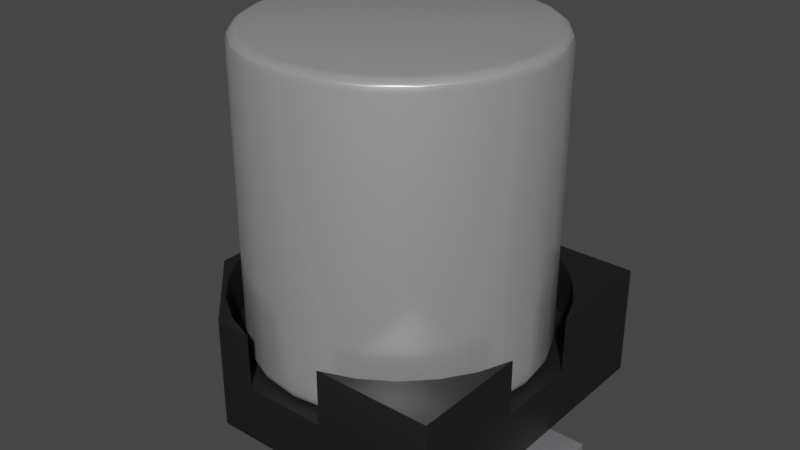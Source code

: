 # Source: C_Pol_Nichicon-1H-D4mm-H4.3mm.blend  (saved by Blender 3.2.14; exported with 4.5.12 LTS)
import bpy
from mathutils import Matrix  # noqa: F401  (used for matrix-valued properties, if any)

bpy.ops.wm.read_factory_settings(use_empty=True)
scene = bpy.context.scene
scene.name = 'Scene'

# ---- collections
col_collection = bpy.data.collections.new('Collection'); scene.collection.children.link(col_collection)

# ---- materials (node trees are filled in below, after node groups)
mat_plastic_matte_black = bpy.data.materials.new('plastic_matte_black')
mat_plastic_matte_black.use_transparent_shadow = False
mat_plastic_matte_black.preview_render_type = 'CUBE'
mat_aluminum_lathed = bpy.data.materials.new('aluminum_lathed')
mat_aluminum_lathed.alpha_threshold = 0.0
mat_aluminum_lathed.use_transparent_shadow = False
mat_aluminum_lathed.preview_render_type = 'CUBE'
mat_aluminum_lathed.diffuse_color = (0.6, 0.6, 0.6, 1.0)
mat_aluminum_lathed.specular_color = (0.12, 0.12, 0.12)
mat_aluminum_lathed.roughness = 0.5
mat_metal_pins = bpy.data.materials.new('metal_pins')
mat_metal_pins.use_transparent_shadow = False
mat_metal_pins.preview_render_type = 'CUBE'

# ---- node groups
ng_auto_smooth = bpy.data.node_groups.new('Auto Smooth', 'GeometryNodeTree')
_s = ng_auto_smooth.interface.new_socket(name='Geometry', in_out='OUTPUT', socket_type='NodeSocketGeometry')
_s = ng_auto_smooth.interface.new_socket(name='Geometry', in_out='INPUT', socket_type='NodeSocketGeometry')
_s = ng_auto_smooth.interface.new_socket(name='Angle', in_out='INPUT', socket_type='NodeSocketFloat')
_s.subtype = 'ANGLE'
_s.min_value = 0.0
_s.max_value = 3.142
ng_auto_smooth.is_modifier = True
_N = ng_auto_smooth.nodes; _L = ng_auto_smooth.links
n0 = _N.new('NodeGroupOutput'); n0.name = 'Group Output'; n0.location = (480, -100)
n1 = _N.new('NodeGroupInput'); n1.name = 'Group Input'; n1.location = (-420, -300)
n2 = _N.new('NodeGroupInput'); n2.name = 'Group Input.001'; n2.location = (-60, -100)
n3 = _N.new('GeometryNodeSetShadeSmooth'); n3.name = 'Set Shade Smooth'; n3.location = (120, -100)
n3.domain = 'EDGE'
n4 = _N.new('GeometryNodeSetShadeSmooth'); n4.name = 'Set Shade Smooth.001'; n4.location = (300, -100)
n5 = _N.new('GeometryNodeInputMeshEdgeAngle'); n5.name = 'Edge Angle'; n5.location = (-420, -220)
n6 = _N.new('GeometryNodeInputEdgeSmooth'); n6.name = 'Is Edge Smooth'; n6.location = (-60, -160)
n7 = _N.new('GeometryNodeInputShadeSmooth'); n7.name = 'Is Face Smooth'; n7.location = (-240, -340)
n8 = _N.new('FunctionNodeBooleanMath'); n8.name = 'Boolean Math'; n8.location = (-60, -220)
n9 = _N.new('FunctionNodeCompare'); n9.name = 'Compare'; n9.location = (-240, -180)
n9.operation = 'LESS_EQUAL'
_L.new(n5.outputs[0], n9.inputs[0])
_L.new(n4.outputs[0], n0.inputs[0])
_L.new(n1.outputs[1], n9.inputs[1])
_L.new(n9.outputs[0], n8.inputs[0])
_L.new(n7.outputs[0], n8.inputs[1])
_L.new(n2.outputs[0], n3.inputs[0])
_L.new(n6.outputs[0], n3.inputs[1])
_L.new(n3.outputs[0], n4.inputs[0])
_L.new(n8.outputs[0], n3.inputs[2])
n0.is_active_output = True

# ---- material node trees
mat_plastic_matte_black.use_nodes = True; mat_plastic_matte_black.node_tree.nodes.clear()
_N = mat_plastic_matte_black.node_tree.nodes; _L = mat_plastic_matte_black.node_tree.links
n0 = _N.new('ShaderNodeOutputMaterial'); n0.name = 'Material Output'; n0.location = (463, 300)
n1 = _N.new('ShaderNodeBsdfPrincipled'); n1.name = 'Principled BSDF'; n1.location = (173, 300)
n1.distribution = 'GGX'
n1.subsurface_method = 'BURLEY'
n1.inputs[1].default_value = 0.06818
n1.inputs[2].default_value = 0.5182
n1.inputs[3].default_value = 1.45
n1.inputs[13].default_value = 0.6432
n1.inputs[20].default_value = 0.1027
n1.inputs[27].default_value = (0.0, 0.0, 0.0, 1.0)
n1.inputs[28].default_value = 1.0
n2 = _N.new('ShaderNodeTexCoord'); n2.name = 'Texture Coordinate'; n2.location = (-1001, 105)
n3 = _N.new('ShaderNodeBump'); n3.name = 'Bump'; n3.location = (-135, -86)
n3.inputs[0].default_value = 0.1
n3.inputs[1].default_value = 0.4
n3.inputs[2].default_value = 1.0
n4 = _N.new('ShaderNodeMapping'); n4.name = 'Mapping'; n4.location = (-755, 143)
n4.inputs[3].default_value = (2.0, 2.0, 2.0)
n5 = _N.new('ShaderNodeValToRGB'); n5.name = 'ColorRamp'; n5.location = (-147, 213)
while len(n5.color_ramp.elements) > 1: n5.color_ramp.elements.remove(n5.color_ramp.elements[-1])
n5.color_ramp.elements[0].position = 0.0; n5.color_ramp.elements[0].color = (0.005014, 0.005014, 0.005014, 1.0)
_e = n5.color_ramp.elements.new(0.9955); _e.color = (0.01269, 0.01269, 0.01269, 1.0)
n6 = _N.new('ShaderNodeTexNoise'); n6.name = 'Noise Texture'; n6.location = (-455, 203)
n6.inputs[2].default_value = 200.0
n6.inputs[3].default_value = 5.6
n6.inputs[4].default_value = 0.5208
_L.new(n1.outputs[0], n0.inputs[0])
_L.new(n6.outputs[0], n5.inputs[0])
_L.new(n5.outputs[0], n1.inputs[0])
_L.new(n2.outputs[2], n4.inputs[0])
_L.new(n4.outputs[0], n6.inputs[0])
_L.new(n6.outputs[0], n3.inputs[3])
_L.new(n3.outputs[0], n1.inputs[5])
n0.is_active_output = True
mat_aluminum_lathed.use_nodes = True; mat_aluminum_lathed.node_tree.nodes.clear()
_N = mat_aluminum_lathed.node_tree.nodes; _L = mat_aluminum_lathed.node_tree.links
n0 = _N.new('ShaderNodeOutputMaterial'); n0.name = 'Material Output'; n0.location = (311, 300)
n1 = _N.new('ShaderNodeMapping'); n1.name = 'Mapping'; n1.location = (-765, 243)
n1.inputs[3].default_value = (120.4, 1.0, 1.0)
n2 = _N.new('ShaderNodeTexNoise'); n2.name = 'Noise Texture'; n2.location = (-519, 157)
n2.inputs[2].default_value = 60.0
n2.inputs[3].default_value = 16.0
n2.inputs[4].default_value = 0.8542
n2.inputs[8].default_value = 4.0
n3 = _N.new('ShaderNodeTexCoord'); n3.name = 'Texture Coordinate'; n3.location = (-940, 256)
n4 = _N.new('ShaderNodeValToRGB'); n4.name = 'ColorRamp'; n4.location = (-322, 228)
while len(n4.color_ramp.elements) > 1: n4.color_ramp.elements.remove(n4.color_ramp.elements[-1])
n4.color_ramp.elements[0].position = 0.05909; n4.color_ramp.elements[0].color = (0.0, 0.0, 0.0, 1.0)
_e = n4.color_ramp.elements.new(0.6); _e.color = (1.0, 1.0, 1.0, 1.0)
n5 = _N.new('ShaderNodeBsdfPrincipled'); n5.name = 'Principled BSDF'; n5.location = (36, 293)
n5.distribution = 'GGX'
n5.subsurface_method = 'BURLEY'
n5.inputs[1].default_value = 0.6955
n5.inputs[2].default_value = 0.2841
n5.inputs[3].default_value = 1.45
n5.inputs[13].default_value = 0.7841
n5.inputs[15].default_value = 0.1068
n5.inputs[16].default_value = 0.1205
n5.inputs[20].default_value = 0.0
n5.inputs[27].default_value = (0.0, 0.0, 0.0, 1.0)
n5.inputs[28].default_value = 1.0
_L.new(n5.outputs[0], n0.inputs[0])
_L.new(n1.outputs[0], n2.inputs[0])
_L.new(n2.outputs[1], n4.inputs[0])
_L.new(n4.outputs[0], n5.inputs[0])
_L.new(n3.outputs[2], n1.inputs[0])
n0.is_active_output = True
mat_metal_pins.use_nodes = True; mat_metal_pins.node_tree.nodes.clear()
_N = mat_metal_pins.node_tree.nodes; _L = mat_metal_pins.node_tree.links
n0 = _N.new('ShaderNodeMapping'); n0.name = 'Mapping'; n0.location = (-1447, -91)
n0.inputs[3].default_value = (4.8, 1.2, 1.1)
n1 = _N.new('ShaderNodeBsdfPrincipled'); n1.name = 'Principled BSDF'; n1.location = (-560, 254)
n1.distribution = 'GGX'
n1.subsurface_method = 'BURLEY'
n1.inputs[1].default_value = 0.7818
n1.inputs[2].default_value = 0.2886
n1.inputs[3].default_value = 1.45
n1.inputs[13].default_value = 0.0
n1.inputs[27].default_value = (0.0, 0.0, 0.0, 1.0)
n1.inputs[28].default_value = 1.0
n2 = _N.new('ShaderNodeOutputMaterial'); n2.name = 'Material Output.002'; n2.location = (-205, 253)
n2.width = 213
n3 = _N.new('ShaderNodeTexNoise'); n3.name = 'Noise Texture.002'; n3.location = (-1228, -73)
n3.inputs[2].default_value = 0.1
n3.inputs[3].default_value = 7.0
n3.inputs[4].default_value = 0.6
n3.inputs[8].default_value = 0.4
n4 = _N.new('ShaderNodeTexCoord'); n4.name = 'Texture Coordinate'; n4.location = (-1636, -116)
n5 = _N.new('ShaderNodeMix'); n5.name = 'Mix.001'; n5.location = (-921, 45)
n5.data_type = 'RGBA'
n5.inputs[6].default_value = (0.9398, 0.9547, 1.0, 1.0)
n5.inputs[7].default_value = (0.13, 0.1259, 0.1359, 1.0)
n6 = _N.new('ShaderNodeBump'); n6.name = 'Bump.001'; n6.location = (-1001, -227)
n6.inputs[0].default_value = 0.05
n6.inputs[1].default_value = 0.01
n6.inputs[2].default_value = 1.0
_L.new(n1.outputs[0], n2.inputs[0])
_L.new(n3.outputs[0], n6.inputs[3])
_L.new(n0.outputs[0], n3.inputs[0])
_L.new(n3.outputs[0], n5.inputs[0])
_L.new(n4.outputs[3], n0.inputs[0])
_L.new(n5.outputs[2], n1.inputs[0])
_L.new(n6.outputs[0], n1.inputs[5])
n2.is_active_output = True

# ---- world
world_world = bpy.data.worlds.new('World'); scene.world = world_world
world_world.use_nodes = True; world_world.node_tree.nodes.clear()
_N = world_world.node_tree.nodes; _L = world_world.node_tree.links
n0 = _N.new('ShaderNodeOutputWorld'); n0.name = 'World Output'; n0.location = (300, 300)
n1 = _N.new('ShaderNodeBackground'); n1.name = 'Background'; n1.location = (10, 300)
n1.inputs[0].default_value = (0.05088, 0.05088, 0.05088, 1.0)
_L.new(n1.outputs[0], n0.inputs[0])
n0.is_active_output = True
world_world.color = (0.05088, 0.05088, 0.05088)
world_world.use_sun_shadow = False
world_world.sun_shadow_jitter_overblur = 0.0

# ---- meshes
me_shape_9_indexedfaceset = bpy.data.meshes.new('SHAPE_9_IndexedFaceSet')
me_shape_9_indexedfaceset.from_pydata([(0.8858, -0.2306, 0.748), (0.8858, 0.8858, 0.1181), (0.8858, 0.8858, 0.748), (0.2306, 0.8858, 0.4331), (-0.2306, 0.8858, 0.748), (-0.4429, 0.8858, 0.748), (-0.4429, 0.8858, 0.1181), (-0.8858, -0.4429, 0.1181), (-0.4429, -0.8858, 0.1181), (-0.575, 0.7122, 0.748), (-0.7122, 0.575, 0.748), (-0.8858, 0.4429, 0.748), (-0.4121, 0.8174, 0.748), (-0.8174, 0.4121, 0.748), (-0.4121, 0.8174, 0.4331), (-0.575, 0.7122, 0.4331), (-0.8858, 0.2306, 0.4331), (0.8858, -0.2306, 0.4331), (0.8858, 0.2306, 0.4331), (0.7122, 0.575, 0.4331), (0.4121, 0.8174, 0.4331), (-0.2306, 0.8858, 0.4331), (-0.7122, 0.575, 0.4331), (-0.8174, 0.4121, 0.4331), (-0.8858, -0.2306, 0.4331), (-0.575, -0.7122, 0.4331), (-0.2306, -0.8858, 0.4331), (0.4121, -0.8174, 0.4331), (0.575, -0.7122, 0.4331), (0.7122, -0.575, 0.4331), (0.8174, -0.4121, 0.4331), (0.8858, 0.2306, 0.748), (0.8174, 0.4121, 0.4331), (0.575, 0.7122, 0.4331), (0.2306, 0.8858, 0.748), (0.8174, 0.4121, 0.748), (0.7122, 0.575, 0.748), (0.575, 0.7122, 0.748), (0.4121, 0.8174, 0.748), (-0.8858, 0.4429, 0.1181), (-0.8858, 0.2306, 0.748), (-0.8858, -0.4429, 0.748), (0.8858, -0.8858, 0.1181), (-0.4429, -0.8858, 0.748), (0.8858, -0.8858, 0.748), (0.2306, -0.8858, 0.748), (0.575, -0.7122, 0.748), (0.7122, -0.575, 0.748), (0.2306, -0.8858, 0.4331), (-0.8174, -0.4121, 0.748), (-0.575, -0.7122, 0.748), (-0.8174, -0.4121, 0.4331), (-0.7122, -0.575, 0.4331), (-0.4121, -0.8174, 0.4331), (0.4121, -0.8174, 0.748), (0.8174, -0.4121, 0.748), (-0.8858, -0.2306, 0.748), (-0.7122, -0.575, 0.748), (-0.4121, -0.8174, 0.748), (-0.2306, -0.8858, 0.748), (-0.2953, 0.1575, 0.05906), (-0.2953, -0.1575, 0.1181), (-0.2953, -0.1575, 0.05906), (-0.3032, -0.1575, 0.02953), (-0.339, -0.1575, 0.002012), (-0.2973, -0.1575, 0.04377), (-0.3126, -0.1575, 0.0173), (-0.3248, -0.1575, 0.007912), (-0.2953, 0.1575, 0.1181), (-1.083, 0.1575, 0.0), (-0.2973, 0.1575, 0.04377), (-0.3032, 0.1575, 0.02953), (-0.3126, 0.1575, 0.0173), (-0.3248, 0.1575, 0.007912), (-0.339, 0.1575, 0.002012), (-0.3543, 0.1575, 0.0), (-1.083, -0.1575, 0.0), (-0.3543, -0.1575, 0.0), (-1.083, -0.1575, 0.1181), (-1.083, 0.1575, 0.1181), (0.2953, 0.1575, 0.05906), (1.083, -0.1575, 0.0), (0.3126, -0.1575, 0.0173), (1.083, -0.1575, 0.1181), (0.2953, -0.1575, 0.05906), (0.3126, 0.1575, 0.0173), (0.339, 0.1575, 0.002012), (0.3543, -0.1575, 0.0), (0.2973, -0.1575, 0.04377), (0.3032, -0.1575, 0.02953), (0.3248, -0.1575, 0.007912), (0.339, -0.1575, 0.002012), (0.2953, -0.1575, 0.1181), (1.083, 0.1575, 0.1181), (0.2973, 0.1575, 0.04377), (0.3032, 0.1575, 0.02953), (0.3248, 0.1575, 0.007912), (0.2953, 0.1575, 0.1181), (0.3543, 0.1575, 0.0), (1.083, 0.1575, 0.0), (0.8268, 0.0, 2.106), (0.716, 0.4134, 2.106), (0.5846, 0.5846, 2.106), (-0.4134, 0.716, 2.106), (-0.7986, 0.214, 2.106), (-0.7986, -0.214, 2.106), (-0.716, -0.4134, 2.106), (-0.5846, -0.5846, 2.106), (-0.4134, -0.716, 2.106), (0.214, -0.7986, 2.106), (0.4134, -0.716, 2.106), (0.5846, -0.5846, 2.106), (0.7986, -0.214, 2.106), (0.8268, 0.0, 0.4921), (0.7986, 0.214, 0.4921), (0.716, 0.4134, 0.4921), (0.5846, 0.5846, 0.4921), (0.4134, 0.716, 0.4921), (0.214, 0.7986, 0.4921), (-0.4134, 0.716, 0.4921), (-0.5846, 0.5846, 0.4921), (-0.716, 0.4134, 0.4921), (-0.7986, -0.214, 0.4921), (-0.716, -0.4134, 0.4921), (-0.5846, -0.5846, 0.4921), (-0.214, -0.7986, 0.4921), (0.4134, -0.716, 0.4921), (0.5846, -0.5846, 0.4921), (0.7986, -0.214, 0.4921), (0.7416, 0.1987, 0.4331), (0.1987, 0.7416, 0.4331), (0.0, 0.7677, 0.4331), (-0.3839, 0.6649, 0.4331), (-0.5429, 0.5429, 0.4331), (-0.7416, 0.1987, 0.4331), (-0.7677, 0.0, 0.4331), (-0.7416, -0.1987, 0.4331), (-0.6649, -0.3839, 0.4331), (-0.3839, -0.6649, 0.4331), (0.3839, -0.6649, 0.4331), (0.5429, -0.5429, 0.4331), (0.6649, -0.3839, 0.4331), (0.7677, 0.0, 0.4331), (0.8189, 0.0, 0.4626), (0.0, 0.8268, 0.4921), (-0.214, 0.7986, 0.4921), (-0.7986, 0.214, 0.4921), (-0.8268, 0.0, 0.4921), (-0.4134, -0.716, 0.4921), (0.0, -0.8268, 0.4921), (0.214, -0.7986, 0.4921), (0.716, -0.4134, 0.4921), (0.8248, 0.0, 0.4768), (0.8095, 0.0, 0.4504), (0.7972, 0.0, 0.441), (0.783, 0.0, 0.4351), (0.791, -0.2119, 0.4626), (0.7819, -0.2095, 0.4504), (0.7563, -0.2027, 0.4351), (0.7092, -0.4094, 0.4626), (0.701, -0.4047, 0.4504), (0.6781, -0.3915, 0.4351), (0.579, -0.579, 0.4626), (0.5724, -0.5724, 0.4504), (0.5537, -0.5537, 0.4351), (0.4094, -0.7092, 0.4626), (0.4047, -0.701, 0.4504), (0.3915, -0.6781, 0.4351), (0.2119, -0.791, 0.4626), (0.2095, -0.7819, 0.4504), (0.2027, -0.7563, 0.4351), (0.0, -0.8189, 0.4626), (0.0, -0.8095, 0.4504), (0.0, -0.783, 0.4351), (-0.2119, -0.791, 0.4626), (-0.2095, -0.7819, 0.4504), (-0.2027, -0.7563, 0.4351), (-0.4094, -0.7092, 0.4626), (-0.4047, -0.701, 0.4504), (-0.3915, -0.6781, 0.4351), (-0.579, -0.579, 0.4626), (-0.5724, -0.5724, 0.4504), (-0.5537, -0.5537, 0.4351), (-0.7092, -0.4094, 0.4626), (-0.701, -0.4047, 0.4504), (-0.6781, -0.3915, 0.4351), (-0.791, -0.2119, 0.4626), (-0.7819, -0.2095, 0.4504), (-0.7563, -0.2027, 0.4351), (-0.8189, 0.0, 0.4626), (-0.8095, 0.0, 0.4504), (-0.783, 0.0, 0.4351), (-0.791, 0.2119, 0.4626), (-0.7819, 0.2095, 0.4504), (-0.7563, 0.2027, 0.4351), (-0.7092, 0.4094, 0.4626), (-0.701, 0.4047, 0.4504), (-0.6781, 0.3915, 0.4351), (-0.579, 0.579, 0.4626), (-0.5724, 0.5724, 0.4504), (-0.5537, 0.5537, 0.4351), (-0.4094, 0.7092, 0.4626), (-0.4047, 0.701, 0.4504), (-0.3915, 0.6781, 0.4351), (-0.2119, 0.791, 0.4626), (-0.2095, 0.7819, 0.4504), (-0.2027, 0.7563, 0.4351), (0.0, 0.8189, 0.4626), (0.0, 0.8095, 0.4504), (0.0, 0.783, 0.4351), (0.2119, 0.791, 0.4626), (0.2095, 0.7819, 0.4504), (0.2027, 0.7563, 0.4351), (0.4094, 0.7092, 0.4626), (0.4047, 0.701, 0.4504), (0.3915, 0.6781, 0.4351), (0.579, 0.579, 0.4626), (0.5724, 0.5724, 0.4504), (0.5537, 0.5537, 0.4351), (0.7092, 0.4094, 0.4626), (0.701, 0.4047, 0.4504), (0.6781, 0.3915, 0.4351), (0.791, 0.2119, 0.4626), (0.7819, 0.2095, 0.4504), (0.7563, 0.2027, 0.4351), (0.8095, 0.0, 2.148), (0.7972, 0.0, 2.157), (0.783, 0.0, 2.163), (0.7677, 0.0, 2.165), (0.7986, 0.214, 2.106), (0.4134, 0.716, 2.106), (0.214, 0.7986, 2.106), (0.0, 0.8268, 2.106), (-0.214, 0.7986, 2.106), (-0.5846, 0.5846, 2.106), (-0.716, 0.4134, 2.106), (-0.8268, 0.0, 2.106), (-0.214, -0.7986, 2.106), (0.0, -0.8268, 2.106), (0.716, -0.4134, 2.106), (0.8248, 0.0, 2.122), (0.8189, 0.0, 2.136), (0.6649, 0.3839, 2.165), (0.1987, 0.7416, 2.165), (-0.6649, 0.3839, 2.165), (-0.6649, -0.3839, 2.165), (-0.5429, -0.5429, 2.165), (-0.3839, -0.6649, 2.165), (-0.1987, -0.7416, 2.165), (0.3839, -0.6649, 2.165), (0.5429, -0.5429, 2.165), (0.6649, -0.3839, 2.165), (0.791, 0.2119, 2.136), (0.7701, 0.2063, 2.157), (0.7092, 0.4094, 2.136), (0.6904, 0.3986, 2.157), (0.579, 0.579, 2.136), (0.5637, 0.5637, 2.157), (0.4094, 0.7092, 2.136), (0.3986, 0.6904, 2.157), (0.2119, 0.791, 2.136), (0.2063, 0.7701, 2.157), (0.0, 0.8189, 2.136), (0.0, 0.7972, 2.157), (-0.2119, 0.791, 2.136), (-0.2063, 0.7701, 2.157), (-0.4094, 0.7092, 2.136), (-0.3986, 0.6904, 2.157), (-0.579, 0.579, 2.136), (-0.5637, 0.5637, 2.157), (-0.7092, 0.4094, 2.136), (-0.6904, 0.3986, 2.157), (-0.791, 0.2119, 2.136), (-0.7701, 0.2063, 2.157), (-0.8189, 0.0, 2.136), (-0.7972, 0.0, 2.157), (-0.791, -0.2119, 2.136), (-0.7701, -0.2063, 2.157), (-0.7092, -0.4094, 2.136), (-0.6904, -0.3986, 2.157), (-0.579, -0.579, 2.136), (-0.5637, -0.5637, 2.157), (-0.4094, -0.7092, 2.136), (-0.3986, -0.6904, 2.157), (-0.2119, -0.791, 2.136), (-0.2063, -0.7701, 2.157), (0.0, -0.8189, 2.136), (0.0, -0.7972, 2.157), (0.2119, -0.791, 2.136), (0.2063, -0.7701, 2.157), (0.4094, -0.7092, 2.136), (0.3986, -0.6904, 2.157), (0.579, -0.579, 2.136), (0.5637, -0.5637, 2.157), (0.7092, -0.4094, 2.136), (0.6904, -0.3986, 2.157), (0.791, -0.2119, 2.136), (0.7701, -0.2063, 2.157), (0.6649, 0.3839, 0.4331), (0.5429, 0.5429, 0.4331), (0.3839, 0.6649, 0.4331), (-0.1987, 0.7416, 0.4331), (-0.6649, 0.3839, 0.4331), (-0.5429, -0.5429, 0.4331), (-0.1987, -0.7416, 0.4331), (0.0, -0.7677, 0.4331), (0.1987, -0.7416, 0.4331), (0.7416, -0.1987, 0.4331), (0.7416, 0.1987, 2.165), (0.5429, 0.5429, 2.165), (0.3839, 0.6649, 2.165), (0.0, 0.7677, 2.165), (-0.1987, 0.7416, 2.165), (-0.3839, 0.6649, 2.165), (-0.5429, 0.5429, 2.165), (-0.7416, 0.1987, 2.165), (-0.7677, 0.0, 2.165), (-0.7416, -0.1987, 2.165), (0.0, -0.7677, 2.165), (0.1987, -0.7416, 2.165), (0.7416, -0.1987, 2.165)], [], [(17, 44, 42), (17, 0, 44), (2, 31, 18), (1, 2, 18), (1, 17, 42), (1, 18, 17), (3, 2, 1), (3, 34, 2), (21, 5, 4), (6, 21, 3), (6, 5, 21), (6, 3, 1), (6, 7, 39), (6, 8, 7), (1, 42, 8), (1, 8, 6), (39, 5, 6), (39, 11, 5), (13, 11, 40), (10, 11, 13), (5, 9, 12), (4, 5, 12), (5, 11, 10), (5, 10, 9), (12, 21, 4), (12, 14, 21), (9, 15, 14), (9, 14, 12), (10, 22, 15), (10, 15, 9), (13, 23, 22), (13, 22, 10), (40, 16, 23), (40, 23, 13), (26, 52, 25), (26, 25, 53), (22, 23, 16), (22, 16, 24), (17, 29, 30), (3, 21, 14), (3, 14, 15), (3, 15, 22), (3, 24, 51), (3, 22, 24), (32, 17, 18), (19, 27, 28), (19, 28, 29), (19, 29, 17), (19, 17, 32), (33, 20, 3), (33, 51, 52), (33, 26, 48), (33, 48, 27), (33, 52, 26), (33, 3, 51), (33, 27, 19), (35, 18, 31), (35, 32, 18), (36, 19, 32), (36, 32, 35), (37, 33, 19), (37, 19, 36), (38, 20, 33), (38, 3, 20), (38, 33, 37), (34, 3, 38), (2, 35, 31), (2, 36, 35), (2, 37, 36), (2, 38, 37), (2, 34, 38), (16, 40, 11), (39, 16, 11), (24, 41, 56), (7, 24, 16), (7, 16, 39), (7, 41, 24), (8, 41, 7), (8, 43, 41), (26, 59, 43), (8, 26, 43), (48, 26, 8), (44, 45, 48), (42, 44, 48), (42, 48, 8), (54, 48, 45), (54, 27, 48), (46, 28, 27), (46, 27, 54), (47, 29, 28), (47, 28, 46), (55, 30, 29), (55, 29, 47), (0, 17, 30), (0, 30, 55), (49, 24, 56), (49, 51, 24), (57, 52, 51), (57, 51, 49), (50, 25, 52), (50, 52, 57), (58, 53, 25), (58, 25, 50), (59, 26, 53), (59, 53, 58), (44, 54, 45), (44, 46, 54), (47, 46, 44), (55, 47, 44), (0, 55, 44), (58, 50, 43), (49, 41, 57), (59, 58, 43), (56, 41, 49), (41, 43, 50), (41, 50, 57), (61, 62, 60), (61, 60, 68), (77, 78, 76), (63, 67, 66), (63, 64, 67), (63, 77, 64), (62, 63, 65), (62, 77, 63), (61, 78, 77), (61, 77, 62), (70, 62, 65), (70, 60, 62), (71, 65, 63), (71, 70, 65), (72, 63, 66), (72, 71, 63), (73, 66, 67), (73, 72, 66), (74, 67, 64), (74, 73, 67), (75, 64, 77), (75, 74, 64), (68, 79, 78), (68, 78, 61), (75, 69, 79), (71, 72, 73), (71, 73, 74), (71, 74, 75), (60, 70, 71), (60, 71, 75), (68, 75, 79), (68, 60, 75), (75, 76, 69), (75, 77, 76), (78, 69, 76), (78, 79, 69), (92, 80, 84), (92, 97, 80), (84, 88, 89), (84, 89, 82), (84, 82, 90), (84, 90, 91), (84, 91, 87), (92, 84, 87), (83, 87, 81), (83, 92, 87), (86, 98, 87), (86, 87, 91), (96, 91, 90), (96, 86, 91), (85, 90, 82), (85, 96, 90), (95, 82, 89), (95, 85, 82), (94, 89, 88), (94, 95, 89), (80, 88, 84), (80, 94, 88), (93, 97, 92), (93, 92, 83), (80, 95, 94), (80, 85, 95), (80, 96, 85), (80, 86, 96), (80, 98, 86), (97, 98, 80), (93, 99, 98), (93, 98, 97), (99, 87, 98), (99, 81, 87), (83, 81, 99), (83, 99, 93), (100, 113, 114), (229, 100, 114), (101, 114, 115), (101, 229, 114), (102, 115, 116), (102, 116, 117), (102, 101, 115), (230, 117, 118), (230, 102, 117), (231, 230, 118), (232, 118, 144), (232, 231, 118), (233, 144, 145), (233, 145, 119), (233, 232, 144), (103, 233, 119), (234, 119, 120), (234, 103, 119), (235, 120, 121), (235, 234, 120), (104, 121, 146), (104, 235, 121), (236, 104, 146), (236, 146, 147), (236, 147, 122), (105, 236, 122), (106, 105, 122), (106, 122, 123), (106, 123, 124), (107, 106, 124), (107, 124, 148), (108, 107, 148), (237, 108, 148), (237, 148, 125), (238, 237, 125), (238, 125, 149), (109, 238, 149), (109, 149, 150), (109, 150, 126), (110, 109, 126), (111, 110, 126), (111, 126, 127), (239, 111, 127), (239, 127, 151), (112, 239, 151), (112, 151, 128), (100, 128, 113), (100, 112, 128), (128, 152, 113), (152, 114, 113), (156, 143, 152), (156, 152, 128), (157, 153, 143), (157, 154, 153), (157, 143, 156), (158, 154, 157), (158, 307, 142), (158, 155, 154), (158, 142, 155), (159, 156, 128), (159, 128, 151), (160, 157, 156), (160, 156, 159), (161, 158, 157), (161, 141, 307), (161, 157, 160), (161, 307, 158), (162, 151, 127), (162, 159, 151), (163, 160, 159), (163, 159, 162), (164, 161, 160), (164, 141, 161), (164, 140, 141), (164, 160, 163), (165, 127, 126), (165, 162, 127), (166, 162, 165), (166, 163, 162), (167, 306, 139), (167, 139, 140), (167, 163, 166), (167, 140, 164), (167, 164, 163), (168, 150, 149), (168, 126, 150), (168, 165, 126), (169, 166, 165), (169, 165, 168), (170, 306, 167), (170, 166, 169), (170, 167, 166), (171, 168, 149), (172, 169, 168), (172, 170, 169), (172, 168, 171), (173, 305, 306), (173, 306, 170), (173, 170, 172), (174, 149, 125), (174, 171, 149), (175, 171, 174), (175, 172, 171), (176, 304, 305), (176, 305, 173), (176, 172, 175), (176, 173, 172), (177, 148, 124), (177, 125, 148), (177, 174, 125), (178, 174, 177), (178, 175, 174), (179, 304, 176), (179, 303, 138), (179, 138, 304), (179, 175, 178), (179, 176, 175), (180, 178, 177), (180, 177, 124), (181, 178, 180), (182, 303, 179), (182, 179, 178), (182, 178, 181), (183, 124, 123), (183, 180, 124), (183, 181, 180), (184, 181, 183), (185, 181, 184), (185, 137, 303), (185, 303, 182), (185, 182, 181), (186, 183, 123), (186, 123, 122), (187, 184, 183), (187, 183, 186), (188, 137, 185), (188, 184, 187), (188, 136, 137), (188, 185, 184), (189, 186, 122), (189, 122, 147), (190, 186, 189), (190, 187, 186), (191, 134, 135), (191, 188, 187), (191, 135, 136), (191, 136, 188), (191, 187, 190), (192, 189, 147), (192, 147, 146), (193, 190, 189), (193, 191, 190), (193, 189, 192), (194, 134, 191), (194, 191, 193), (195, 192, 146), (195, 193, 192), (195, 146, 121), (196, 193, 195), (197, 302, 134), (197, 134, 194), (197, 194, 193), (197, 193, 196), (198, 195, 121), (198, 196, 195), (198, 120, 119), (198, 121, 120), (199, 196, 198), (200, 133, 302), (200, 302, 197), (200, 197, 196), (200, 196, 199), (201, 198, 119), (202, 199, 198), (202, 198, 201), (203, 132, 133), (203, 133, 200), (203, 200, 199), (203, 199, 202), (204, 145, 144), (204, 119, 145), (204, 201, 119), (205, 202, 201), (205, 201, 204), (206, 301, 132), (206, 132, 203), (206, 203, 202), (206, 202, 205), (207, 204, 144), (208, 205, 204), (208, 204, 207), (209, 131, 301), (209, 205, 208), (209, 301, 206), (209, 206, 205), (210, 144, 118), (210, 207, 144), (211, 208, 207), (211, 207, 210), (212, 130, 131), (212, 131, 209), (212, 209, 208), (212, 208, 211), (213, 118, 117), (213, 210, 118), (214, 211, 210), (214, 210, 213), (215, 300, 130), (215, 130, 212), (215, 212, 211), (215, 211, 214), (216, 116, 115), (216, 117, 116), (216, 213, 117), (217, 214, 213), (217, 213, 216), (218, 299, 300), (218, 214, 217), (218, 300, 215), (218, 215, 214), (219, 216, 115), (220, 216, 219), (220, 217, 216), (221, 218, 217), (221, 298, 299), (221, 299, 218), (221, 217, 220), (222, 115, 114), (222, 152, 143), (222, 219, 115), (222, 114, 152), (223, 220, 219), (223, 222, 143), (223, 143, 153), (223, 153, 154), (223, 219, 222), (224, 142, 129), (224, 129, 298), (224, 298, 221), (224, 221, 220), (224, 223, 154), (224, 154, 155), (224, 155, 142), (224, 220, 223), (229, 240, 100), (308, 228, 227), (240, 112, 100), (228, 320, 227), (252, 241, 240), (252, 225, 241), (252, 240, 229), (253, 226, 225), (253, 227, 226), (253, 225, 252), (253, 308, 227), (254, 229, 101), (254, 252, 229), (255, 308, 253), (255, 253, 252), (255, 252, 254), (255, 242, 308), (256, 101, 102), (256, 254, 101), (257, 309, 242), (257, 310, 309), (257, 255, 254), (257, 242, 255), (257, 254, 256), (258, 102, 230), (258, 256, 102), (259, 257, 256), (259, 256, 258), (259, 310, 257), (260, 230, 231), (260, 258, 230), (261, 243, 310), (261, 259, 258), (261, 258, 260), (261, 310, 259), (262, 231, 232), (262, 260, 231), (263, 311, 243), (263, 261, 260), (263, 260, 262), (263, 243, 261), (264, 232, 233), (264, 233, 103), (264, 262, 232), (265, 263, 262), (265, 311, 263), (265, 312, 311), (265, 262, 264), (266, 264, 103), (266, 265, 264), (267, 312, 265), (267, 313, 312), (267, 265, 266), (268, 103, 234), (268, 266, 103), (269, 267, 266), (269, 266, 268), (269, 314, 313), (269, 313, 267), (270, 234, 235), (270, 269, 268), (270, 268, 234), (271, 314, 269), (271, 244, 314), (271, 315, 244), (271, 269, 270), (272, 235, 104), (272, 270, 235), (273, 271, 270), (273, 315, 271), (273, 270, 272), (274, 272, 104), (274, 104, 236), (275, 272, 274), (275, 273, 272), (275, 316, 315), (275, 317, 316), (275, 315, 273), (276, 236, 105), (276, 274, 236), (276, 275, 274), (277, 317, 275), (277, 275, 276), (278, 105, 106), (278, 276, 105), (279, 276, 278), (279, 245, 317), (279, 317, 277), (279, 277, 276), (280, 106, 107), (280, 278, 106), (280, 279, 278), (281, 279, 280), (281, 246, 245), (281, 245, 279), (282, 107, 108), (282, 280, 107), (283, 246, 281), (283, 280, 282), (283, 281, 280), (283, 247, 246), (284, 108, 237), (284, 237, 238), (284, 282, 108), (285, 247, 283), (285, 282, 284), (285, 283, 282), (285, 248, 247), (285, 318, 248), (286, 284, 238), (286, 238, 109), (287, 285, 284), (287, 318, 285), (287, 284, 286), (288, 286, 109), (289, 318, 287), (289, 287, 286), (289, 286, 288), (289, 319, 318), (290, 109, 110), (290, 110, 111), (290, 288, 109), (291, 289, 288), (291, 288, 290), (291, 319, 289), (291, 249, 319), (291, 250, 249), (292, 111, 239), (292, 290, 111), (293, 291, 290), (293, 250, 291), (293, 290, 292), (294, 292, 239), (295, 250, 293), (295, 293, 292), (295, 251, 250), (295, 320, 251), (295, 292, 294), (296, 239, 112), (296, 240, 241), (296, 241, 225), (296, 294, 239), (296, 112, 240), (297, 225, 226), (297, 226, 227), (297, 320, 295), (297, 295, 294), (297, 294, 296), (297, 296, 225), (297, 227, 320), (306, 305, 304), (134, 136, 135), (134, 137, 136), (134, 303, 137), (141, 139, 306), (141, 140, 139), (132, 302, 133), (132, 134, 302), (142, 307, 141), (142, 141, 306), (131, 132, 301), (130, 134, 132), (130, 132, 131), (299, 129, 142), (299, 298, 129), (299, 130, 300), (299, 138, 303), (299, 304, 138), (299, 306, 304), (299, 303, 134), (299, 134, 130), (299, 142, 306), (319, 248, 318), (315, 316, 317), (315, 317, 245), (315, 245, 246), (251, 319, 249), (251, 249, 250), (313, 314, 244), (313, 244, 315), (228, 251, 320), (228, 319, 251), (311, 312, 313), (243, 313, 315), (243, 311, 313), (309, 228, 308), (309, 308, 242), (309, 310, 243), (309, 246, 247), (309, 247, 248), (309, 248, 319), (309, 315, 246), (309, 243, 315), (309, 319, 228)])
me_shape_9_indexedfaceset.polygons.foreach_set('use_smooth', [True] * 626)
me_shape_9_indexedfaceset.polygons.foreach_set('material_index', [0, 0, 0, 0, 0, 0, 0, 0, 0, 0, 0, 0, 0, 0, 0, 0, 0, 0, 0, 0, 0, 0, 0, 0, 0, 0, 0, 0, 0, 0, 0, 0, 0, 0, 0, 0, 0, 0, 0, 0, 0, 0, 0, 0, 0, 0, 0, 0, 0, 0, 0, 0, 0, 0, 0, 0, 0, 0, 0, 0, 0, 0, 0, 0, 0, 0, 0, 0, 0, 0, 0, 0, 0, 0, 0, 0, 0, 0, 0, 0, 0, 0, 0, 0, 0, 0, 0, 0, 0, 0, 0, 0, 0, 0, 0, 0, 0, 0, 0, 0, 0, 0, 0, 0, 0, 0, 0, 0, 0, 0, 0, 0, 0, 0, 0, 0, 2, 2, 2, 2, 2, 2, 2, 2, 2, 2, 2, 2, 2, 2, 2, 2, 2, 2, 2, 2, 2, 2, 2, 2, 2, 2, 2, 2, 2, 2, 2, 2, 2, 2, 2, 2, 2, 2, 2, 2, 2, 2, 2, 2, 2, 2, 2, 2, 2, 2, 2, 2, 2, 2, 2, 2, 2, 2, 2, 2, 2, 2, 2, 2, 2, 2, 2, 2, 2, 2, 2, 2, 1, 1, 1, 1, 1, 1, 1, 1, 1, 1, 1, 1, 1, 1, 1, 1, 1, 1, 1, 1, 1, 1, 1, 1, 1, 1, 1, 1, 1, 1, 1, 1, 1, 1, 1, 1, 1, 1, 1, 1, 1, 1, 1, 1, 1, 1, 1, 1, 1, 1, 1, 1, 1, 1, 1, 1, 1, 1, 1, 1, 1, 1, 1, 1, 1, 1, 1, 1, 1, 1, 1, 1, 1, 1, 1, 1, 1, 1, 1, 1, 1, 1, 1, 1, 1, 1, 1, 1, 1, 1, 1, 1, 1, 1, 1, 1, 1, 1, 1, 1, 1, 1, 1, 1, 1, 1, 1, 1, 1, 1, 1, 1, 1, 1, 1, 1, 1, 1, 1, 1, 1, 1, 1, 1, 1, 1, 1, 1, 1, 1, 1, 1, 1, 1, 1, 1, 1, 1, 1, 1, 1, 1, 1, 1, 1, 1, 1, 1, 1, 1, 1, 1, 1, 1, 1, 1, 1, 1, 1, 1, 1, 1, 1, 1, 1, 1, 1, 1, 1, 1, 1, 1, 1, 1, 1, 1, 1, 1, 1, 1, 1, 1, 1, 1, 1, 1, 1, 1, 1, 1, 1, 1, 1, 1, 1, 1, 1, 1, 1, 1, 1, 1, 1, 1, 1, 1, 1, 1, 1, 1, 1, 1, 1, 1, 1, 1, 1, 1, 1, 1, 1, 1, 1, 1, 1, 1, 1, 1, 1, 1, 1, 1, 1, 1, 1, 1, 1, 1, 1, 1, 1, 1, 1, 1, 1, 1, 1, 1, 1, 1, 1, 1, 1, 1, 1, 1, 1, 1, 1, 1, 1, 1, 1, 1, 1, 1, 1, 1, 1, 1, 1, 1, 1, 1, 1, 1, 1, 1, 1, 1, 1, 1, 1, 1, 1, 1, 1, 1, 1, 1, 1, 1, 1, 1, 1, 1, 1, 1, 1, 1, 1, 1, 1, 1, 1, 1, 1, 1, 1, 1, 1, 1, 1, 1, 1, 1, 1, 1, 1, 1, 1, 1, 1, 1, 1, 1, 1, 1, 1, 1, 1, 1, 1, 1, 1, 1, 1, 1, 1, 1, 1, 1, 1, 1, 1, 1, 1, 1, 1, 1, 1, 1, 1, 1, 1, 1, 1, 1, 1, 1, 1, 1, 1, 1, 1, 1, 1, 1, 1, 1, 1, 1, 1, 1, 1, 1, 1, 1, 1, 1, 1, 1, 1, 1, 1, 1, 1, 1, 1, 1, 1, 1, 1, 1, 1, 1, 1, 1, 1, 1, 1, 1, 1, 1, 1, 1, 1, 1, 1, 1, 1, 1, 1, 1, 1, 1, 1, 1, 1, 1, 1, 1, 1, 1, 1, 1, 1, 1, 1, 1, 1, 1, 1, 1, 1, 1, 1, 1])
_uv = me_shape_9_indexedfaceset.uv_layers.new(name='UVMap')
_uv.uv.foreach_set('vector', [0.3698, 0.5, 0.0, 1.0, 0.0, 0.0, 0.3698, 0.5, 0.3698, 1.0, 0.0, 1.0, 1.0, 1.0, 0.6302, 1.0, 0.6302, 0.5, 1.0, 0.0, 1.0, 1.0, 0.6302, 0.5, 1.0, 0.0, 0.3698, 0.5, 0.0, 0.0, 1.0, 0.0, 0.6302, 0.5, 0.3698, 0.5, 0.5069, 0.5, 1.0, 1.0, 1.0, 0.0, 0.5069, 0.5, 0.5069, 1.0, 1.0, 1.0, 0.1598, 0.5, 0.0, 1.0, 0.1598, 1.0, 0.0, 0.0, 0.1598, 0.5, 0.5069, 0.5, 0.0, 0.0, 0.0, 1.0, 0.1598, 0.5, 0.0, 0.0, 0.5069, 0.5, 1.0, 0.0, 0.25, 1.0, 0.0, 0.25, 0.0, 0.75, 0.25, 1.0, 0.25, 0.0, 0.0, 0.25, 1.0, 1.0, 1.0, 0.0, 0.25, 0.0, 1.0, 1.0, 0.25, 0.0, 0.25, 1.0, 0.0, 0.0, 1.0, 1.0, 0.0, 1.0, 0.0, 0.0, 1.0, 0.0, 1.0, 1.0, 0.1045, 0.277, 0.0, 0.324, 0.0, 0.0, 0.265, 0.5257, 0.0, 0.324, 0.1045, 0.277, 0.676, 1.0, 0.4743, 0.735, 0.723, 0.8955, 1.0, 1.0, 0.676, 1.0, 0.723, 0.8955, 0.676, 1.0, 0.0, 0.324, 0.265, 0.5257, 0.676, 1.0, 0.265, 0.5257, 0.4743, 0.735, 0.723, 0.8955, 1.0, 1.0, 1.0, 1.0, 0.723, 0.8955, 0.723, 0.8955, 1.0, 1.0, 0.4743, 0.735, 0.4743, 0.735, 0.723, 0.8955, 0.4743, 0.735, 0.723, 0.8955, 0.723, 0.8955, 0.265, 0.5257, 0.265, 0.5257, 0.4743, 0.735, 0.265, 0.5257, 0.4743, 0.735, 0.4743, 0.735, 0.1045, 0.277, 0.1045, 0.277, 0.265, 0.5257, 0.1045, 0.277, 0.265, 0.5257, 0.265, 0.5257, 0.0, 0.0, 0.0, 0.0, 0.1045, 0.277, 0.0, 0.0, 0.1045, 0.277, 0.1045, 0.277, 0.3698, 0.0, 0.09801, 0.1754, 0.1754, 0.09801, 0.3698, 0.0, 0.1754, 0.09801, 0.2674, 0.03865, 0.09801, 0.8246, 0.03865, 0.7326, 0.0, 0.6302, 0.09801, 0.8246, 0.0, 0.6302, 0.0, 0.3698, 1.0, 0.3698, 0.902, 0.1754, 0.9614, 0.2674, 0.6302, 1.0, 0.3698, 1.0, 0.2674, 0.9614, 0.6302, 1.0, 0.2674, 0.9614, 0.1754, 0.902, 0.6302, 1.0, 0.1754, 0.902, 0.09801, 0.8246, 0.6302, 1.0, 0.0, 0.3698, 0.03865, 0.2674, 0.6302, 1.0, 0.09801, 0.8246, 0.0, 0.3698, 0.9614, 0.7326, 1.0, 0.3698, 1.0, 0.6302, 0.902, 0.8246, 0.7326, 0.03865, 0.8246, 0.09801, 0.902, 0.8246, 0.8246, 0.09801, 0.902, 0.1754, 0.902, 0.8246, 0.902, 0.1754, 1.0, 0.3698, 0.902, 0.8246, 1.0, 0.3698, 0.9614, 0.7326, 0.8246, 0.902, 0.7326, 0.9614, 0.6302, 1.0, 0.8246, 0.902, 0.03865, 0.2674, 0.09801, 0.1754, 0.8246, 0.902, 0.3698, 0.0, 0.6302, 0.0, 0.8246, 0.902, 0.6302, 0.0, 0.7326, 0.03865, 0.8246, 0.902, 0.09801, 0.1754, 0.3698, 0.0, 0.8246, 0.902, 0.6302, 1.0, 0.03865, 0.2674, 0.8246, 0.902, 0.7326, 0.03865, 0.902, 0.8246, 0.8955, 0.277, 1.0, 0.0, 1.0, 0.0, 0.8955, 0.277, 0.8955, 0.277, 1.0, 0.0, 0.735, 0.5257, 0.735, 0.5257, 0.8955, 0.277, 0.735, 0.5257, 0.8955, 0.277, 0.8955, 0.277, 0.5257, 0.735, 0.5257, 0.735, 0.735, 0.5257, 0.5257, 0.735, 0.735, 0.5257, 0.735, 0.5257, 0.277, 0.8955, 0.277, 0.8955, 0.5257, 0.735, 0.277, 0.8955, 0.0, 1.0, 0.277, 0.8955, 0.277, 0.8955, 0.5257, 0.735, 0.5257, 0.735, 0.0, 1.0, 0.0, 1.0, 0.277, 0.8955, 1.0, 1.0, 0.8955, 0.277, 1.0, 0.0, 1.0, 1.0, 0.735, 0.5257, 0.8955, 0.277, 1.0, 1.0, 0.5257, 0.735, 0.735, 0.5257, 1.0, 1.0, 0.277, 0.8955, 0.5257, 0.735, 1.0, 1.0, 0.0, 1.0, 0.277, 0.8955, 0.7603, 0.5, 0.7603, 1.0, 1.0, 1.0, 1.0, 0.0, 0.7603, 0.5, 1.0, 1.0, 0.2397, 0.5, 0.0, 1.0, 0.2397, 1.0, 0.0, 0.0, 0.2397, 0.5, 0.7603, 0.5, 0.0, 0.0, 0.7603, 0.5, 1.0, 0.0, 0.0, 0.0, 0.0, 1.0, 0.2397, 0.5, 0.0, 1.0, 1.0, 0.0, 0.0, 0.0, 0.0, 1.0, 1.0, 1.0, 1.0, 0.0, 0.1598, 0.5, 0.1598, 1.0, 0.0, 1.0, 0.0, 0.0, 0.1598, 0.5, 0.0, 1.0, 0.5069, 0.5, 0.1598, 0.5, 0.0, 0.0, 1.0, 1.0, 0.5069, 1.0, 0.5069, 0.5, 1.0, 0.0, 1.0, 1.0, 0.5069, 0.5, 1.0, 0.0, 0.5069, 0.5, 0.0, 0.0, 0.277, 0.1045, 0.0, 0.0, 0.0, 0.0, 0.277, 0.1045, 0.277, 0.1045, 0.0, 0.0, 0.5257, 0.265, 0.5257, 0.265, 0.277, 0.1045, 0.5257, 0.265, 0.277, 0.1045, 0.277, 0.1045, 0.735, 0.4743, 0.735, 0.4743, 0.5257, 0.265, 0.735, 0.4743, 0.5257, 0.265, 0.5257, 0.265, 0.8955, 0.723, 0.8955, 0.723, 0.735, 0.4743, 0.8955, 0.723, 0.735, 0.4743, 0.735, 0.4743, 1.0, 1.0, 1.0, 1.0, 0.8955, 0.723, 1.0, 1.0, 0.8955, 0.723, 0.8955, 0.723, 0.1045, 0.723, 0.0, 1.0, 0.0, 1.0, 0.1045, 0.723, 0.1045, 0.723, 0.0, 1.0, 0.265, 0.4743, 0.265, 0.4743, 0.1045, 0.723, 0.265, 0.4743, 0.1045, 0.723, 0.1045, 0.723, 0.4743, 0.265, 0.4743, 0.265, 0.265, 0.4743, 0.4743, 0.265, 0.265, 0.4743, 0.265, 0.4743, 0.723, 0.1045, 0.723, 0.1045, 0.4743, 0.265, 0.723, 0.1045, 0.4743, 0.265, 0.4743, 0.265, 1.0, 0.0, 1.0, 0.0, 0.723, 0.1045, 1.0, 0.0, 0.723, 0.1045, 0.723, 0.1045, 1.0, 0.0, 0.277, 0.1045, 0.0, 0.0, 1.0, 0.0, 0.5257, 0.265, 0.277, 0.1045, 0.735, 0.4743, 0.5257, 0.265, 1.0, 0.0, 0.8955, 0.723, 0.735, 0.4743, 1.0, 0.0, 1.0, 1.0, 0.8955, 0.723, 1.0, 0.0, 0.723, 0.1045, 0.4743, 0.265, 0.676, 0.0, 0.1045, 0.723, 0.0, 0.676, 0.265, 0.4743, 1.0, 0.0, 0.723, 0.1045, 0.676, 0.0, 0.0, 1.0, 0.0, 0.676, 0.1045, 0.723, 0.0, 0.676, 0.676, 0.0, 0.4743, 0.265, 0.0, 0.676, 0.4743, 0.265, 0.265, 0.4743, 0.0, 1.0, 0.0, 0.0, 1.0, 0.0, 0.0, 1.0, 1.0, 0.0, 1.0, 1.0, 0.925, 0.0, 0.0, 1.0, 0.0, 0.0, 0.99, 0.25, 0.9625, 0.06699, 0.978, 0.1464, 0.99, 0.25, 0.9444, 0.01704, 0.9625, 0.06699, 0.99, 0.25, 0.925, 0.0, 0.9444, 0.01704, 1.0, 0.5, 0.99, 0.25, 0.9974, 0.3706, 1.0, 0.5, 0.925, 0.0, 0.99, 0.25, 1.0, 1.0, 0.0, 1.0, 0.925, 0.0, 1.0, 1.0, 0.925, 0.0, 1.0, 0.5, 1.0, 0.9659, 0.0, 1.0, 0.0, 0.9659, 1.0, 0.9659, 1.0, 1.0, 0.0, 1.0, 1.0, 0.866, 0.0, 0.9659, 0.0, 0.866, 1.0, 0.866, 1.0, 0.9659, 0.0, 0.9659, 1.0, 0.7071, 0.0, 0.866, 0.0, 0.7071, 1.0, 0.7071, 1.0, 0.866, 0.0, 0.866, 1.0, 0.5, 0.0, 0.7071, 0.0, 0.5, 1.0, 0.5, 1.0, 0.7071, 0.0, 0.7071, 1.0, 0.2588, 0.0, 0.5, 0.0, 0.2588, 1.0, 0.2588, 1.0, 0.5, 0.0, 0.5, 1.0, 0.0, 0.0, 0.2588, 0.0, 0.0, 1.0, 0.0, 1.0, 0.2588, 0.0, 0.2588, 1.0, 1.0, 0.0, 1.0, 0.0, 0.0, 1.0, 1.0, 0.0, 0.0, 1.0, 0.0, 0.925, 0.0, 0.0, 0.0, 0.0, 1.0, 0.99, 0.25, 0.978, 0.1464, 0.9625, 0.06699, 0.99, 0.25, 0.9625, 0.06699, 0.9444, 0.01704, 0.99, 0.25, 0.9444, 0.01704, 0.925, 0.0, 1.0, 0.5, 0.9974, 0.3706, 0.99, 0.25, 1.0, 0.5, 0.99, 0.25, 0.925, 0.0, 1.0, 1.0, 0.925, 0.0, 0.0, 1.0, 1.0, 1.0, 1.0, 0.5, 0.925, 0.0, 1.0, 1.0, 0.0, 0.0, 0.0, 1.0, 1.0, 1.0, 1.0, 0.0, 0.0, 0.0, 0.0, 1.0, 1.0, 0.0, 0.0, 0.0, 0.0, 1.0, 1.0, 1.0, 1.0, 0.0, 0.0, 1.0, 1.0, 0.0, 0.0, 0.0, 0.0, 1.0, 1.0, 1.0, 1.0, 0.0, 0.0, 0.5, 0.002556, 0.3706, 0.01005, 0.25, 0.0, 0.5, 0.01005, 0.25, 0.02197, 0.1464, 0.0, 0.5, 0.02197, 0.1464, 0.0375, 0.06699, 0.0, 0.5, 0.0375, 0.06699, 0.05559, 0.01704, 0.0, 0.5, 0.05559, 0.01704, 0.075, 0.0, 0.0, 1.0, 0.0, 0.5, 0.075, 0.0, 1.0, 1.0, 0.075, 0.0, 1.0, 0.0, 1.0, 1.0, 0.0, 1.0, 0.075, 0.0, 1.0, 0.7412, 1.0, 1.0, 0.0, 1.0, 1.0, 0.7412, 0.0, 1.0, 0.0, 0.7412, 1.0, 0.5, 0.0, 0.7412, 0.0, 0.5, 1.0, 0.5, 1.0, 0.7412, 0.0, 0.7412, 1.0, 0.2929, 0.0, 0.5, 0.0, 0.2929, 1.0, 0.2929, 1.0, 0.5, 0.0, 0.5, 1.0, 0.134, 0.0, 0.2929, 0.0, 0.134, 1.0, 0.134, 1.0, 0.2929, 0.0, 0.2929, 1.0, 0.03407, 0.0, 0.134, 0.0, 0.03407, 1.0, 0.03407, 1.0, 0.134, 0.0, 0.134, 1.0, 0.0, 0.0, 0.03407, 0.0, 0.0, 1.0, 0.0, 1.0, 0.03407, 0.0, 0.03407, 1.0, 1.0, 0.0, 1.0, 0.0, 0.0, 1.0, 1.0, 0.0, 0.0, 1.0, 0.0, 0.0, 0.5, 0.01005, 0.25, 0.002556, 0.3706, 0.0, 0.5, 0.02197, 0.1464, 0.01005, 0.25, 0.0, 0.5, 0.0375, 0.06699, 0.02197, 0.1464, 0.0, 0.5, 0.05559, 0.01704, 0.0375, 0.06699, 0.0, 0.5, 0.075, 0.0, 0.05559, 0.01704, 0.0, 1.0, 0.075, 0.0, 0.0, 0.5, 1.0, 1.0, 1.0, 0.0, 0.075, 0.0, 1.0, 1.0, 0.075, 0.0, 0.0, 1.0, 1.0, 1.0, 0.0, 0.0, 0.0, 1.0, 1.0, 1.0, 1.0, 0.0, 0.0, 0.0, 0.0, 1.0, 0.0, 0.0, 1.0, 0.0, 0.0, 1.0, 1.0, 0.0, 1.0, 1.0, 1.0, 0.5, 1.0, 0.5, 0.983, 0.6294, 0.983, 0.6294, 1.0, 0.5, 0.983, 0.6294, 0.933, 0.75, 0.983, 0.6294, 0.933, 0.75, 0.933, 0.75, 0.983, 0.6294, 0.983, 0.6294, 0.8536, 0.8536, 0.933, 0.75, 0.8536, 0.8536, 0.8536, 0.8536, 0.8536, 0.8536, 0.75, 0.933, 0.8536, 0.8536, 0.933, 0.75, 0.933, 0.75, 0.75, 0.933, 0.75, 0.933, 0.6294, 0.983, 0.75, 0.933, 0.8536, 0.8536, 0.75, 0.933, 0.6294, 0.983, 0.75, 0.933, 0.6294, 0.983, 0.5, 1.0, 0.6294, 0.983, 0.5, 1.0, 0.5, 1.0, 0.6294, 0.983, 0.6294, 0.983, 0.3706, 0.983, 0.5, 1.0, 0.3706, 0.983, 0.3706, 0.983, 0.3706, 0.983, 0.25, 0.933, 0.3706, 0.983, 0.5, 1.0, 0.5, 1.0, 0.25, 0.933, 0.3706, 0.983, 0.25, 0.933, 0.1464, 0.8536, 0.25, 0.933, 0.1464, 0.8536, 0.1464, 0.8536, 0.25, 0.933, 0.25, 0.933, 0.06699, 0.75, 0.1464, 0.8536, 0.06699, 0.75, 0.06699, 0.75, 0.1464, 0.8536, 0.1464, 0.8536, 0.01704, 0.6294, 0.06699, 0.75, 0.01704, 0.6294, 0.01704, 0.6294, 0.06699, 0.75, 0.06699, 0.75, 0.0, 0.5, 0.01704, 0.6294, 0.01704, 0.6294, 0.0, 0.5, 0.01704, 0.6294, 0.0, 0.5, 0.0, 0.5, 0.0, 0.5, 0.01704, 0.3706, 0.01704, 0.3706, 0.0, 0.5, 0.01704, 0.3706, 0.06699, 0.25, 0.01704, 0.3706, 0.01704, 0.3706, 0.06699, 0.25, 0.01704, 0.3706, 0.06699, 0.25, 0.06699, 0.25, 0.06699, 0.25, 0.1464, 0.1464, 0.1464, 0.1464, 0.06699, 0.25, 0.1464, 0.1464, 0.1464, 0.1464, 0.1464, 0.1464, 0.25, 0.06699, 0.25, 0.06699, 0.1464, 0.1464, 0.25, 0.06699, 0.3706, 0.01704, 0.25, 0.06699, 0.25, 0.06699, 0.3706, 0.01704, 0.25, 0.06699, 0.3706, 0.01704, 0.5, 0.0, 0.3706, 0.01704, 0.3706, 0.01704, 0.5, 0.0, 0.3706, 0.01704, 0.5, 0.0, 0.6294, 0.01704, 0.5, 0.0, 0.5, 0.0, 0.6294, 0.01704, 0.5, 0.0, 0.6294, 0.01704, 0.6294, 0.01704, 0.6294, 0.01704, 0.75, 0.06699, 0.75, 0.06699, 0.6294, 0.01704, 0.75, 0.06699, 0.8536, 0.1464, 0.75, 0.06699, 0.75, 0.06699, 0.8536, 0.1464, 0.75, 0.06699, 0.8536, 0.1464, 0.933, 0.25, 0.8536, 0.1464, 0.8536, 0.1464, 0.933, 0.25, 0.8536, 0.1464, 0.933, 0.25, 0.983, 0.3706, 0.933, 0.25, 0.933, 0.25, 0.983, 0.3706, 0.933, 0.25, 0.983, 0.3706, 1.0, 0.5, 0.983, 0.3706, 1.0, 0.5, 1.0, 0.5, 0.983, 0.3706, 0.983, 0.3706, 0.983, 0.3706, 0.9988, 0.5, 1.0, 0.5, 0.9988, 0.5, 0.983, 0.6294, 1.0, 0.5, 0.9783, 0.3718, 0.9952, 0.5, 0.9988, 0.5, 0.9783, 0.3718, 0.9988, 0.5, 0.983, 0.3706, 0.9729, 0.3733, 0.9895, 0.5, 0.9952, 0.5, 0.9729, 0.3733, 0.9821, 0.5, 0.9895, 0.5, 0.9729, 0.3733, 0.9952, 0.5, 0.9783, 0.3718, 0.9574, 0.3774, 0.9821, 0.5, 0.9729, 0.3733, 0.9574, 0.3774, 0.9485, 0.3798, 0.9643, 0.5, 0.9574, 0.3774, 0.9735, 0.5, 0.9821, 0.5, 0.9574, 0.3774, 0.9643, 0.5, 0.9735, 0.5, 0.9289, 0.2524, 0.9783, 0.3718, 0.983, 0.3706, 0.9289, 0.2524, 0.983, 0.3706, 0.933, 0.25, 0.924, 0.2552, 0.9729, 0.3733, 0.9783, 0.3718, 0.924, 0.2552, 0.9783, 0.3718, 0.9289, 0.2524, 0.9101, 0.2632, 0.9574, 0.3774, 0.9729, 0.3733, 0.9101, 0.2632, 0.9021, 0.2679, 0.9485, 0.3798, 0.9101, 0.2632, 0.9729, 0.3733, 0.924, 0.2552, 0.9101, 0.2632, 0.9485, 0.3798, 0.9574, 0.3774, 0.8502, 0.1498, 0.933, 0.25, 0.8536, 0.1464, 0.8502, 0.1498, 0.9289, 0.2524, 0.933, 0.25, 0.8462, 0.1538, 0.924, 0.2552, 0.9289, 0.2524, 0.8462, 0.1538, 0.9289, 0.2524, 0.8502, 0.1498, 0.8348, 0.1652, 0.9101, 0.2632, 0.924, 0.2552, 0.8348, 0.1652, 0.9021, 0.2679, 0.9101, 0.2632, 0.8348, 0.1652, 0.8283, 0.1717, 0.9021, 0.2679, 0.8348, 0.1652, 0.924, 0.2552, 0.8462, 0.1538, 0.7476, 0.07113, 0.8536, 0.1464, 0.75, 0.06699, 0.7476, 0.07113, 0.8502, 0.1498, 0.8536, 0.1464, 0.7448, 0.07605, 0.8502, 0.1498, 0.7476, 0.07113, 0.7448, 0.07605, 0.8462, 0.1538, 0.8502, 0.1498, 0.7368, 0.08991, 0.6202, 0.05153, 0.7321, 0.09792, 0.7368, 0.08991, 0.7321, 0.09792, 0.8283, 0.1717, 0.7368, 0.08991, 0.8462, 0.1538, 0.7448, 0.07605, 0.7368, 0.08991, 0.8283, 0.1717, 0.8348, 0.1652, 0.7368, 0.08991, 0.8348, 0.1652, 0.8462, 0.1538, 0.6282, 0.02166, 0.6294, 0.01704, 0.5, 0.0, 0.6282, 0.02166, 0.75, 0.06699, 0.6294, 0.01704, 0.6282, 0.02166, 0.7476, 0.07113, 0.75, 0.06699, 0.6267, 0.02714, 0.7448, 0.07605, 0.7476, 0.07113, 0.6267, 0.02714, 0.7476, 0.07113, 0.6282, 0.02166, 0.6226, 0.04261, 0.6202, 0.05153, 0.7368, 0.08991, 0.6226, 0.04261, 0.7448, 0.07605, 0.6267, 0.02714, 0.6226, 0.04261, 0.7368, 0.08991, 0.7448, 0.07605, 0.5, 0.004785, 0.6282, 0.02166, 0.5, 0.0, 0.5, 0.01046, 0.6267, 0.02714, 0.6282, 0.02166, 0.5, 0.01046, 0.6226, 0.04261, 0.6267, 0.02714, 0.5, 0.01046, 0.6282, 0.02166, 0.5, 0.004785, 0.5, 0.02647, 0.5, 0.03571, 0.6202, 0.05153, 0.5, 0.02647, 0.6202, 0.05153, 0.6226, 0.04261, 0.5, 0.02647, 0.6226, 0.04261, 0.5, 0.01046, 0.3718, 0.02166, 0.5, 0.0, 0.3706, 0.01704, 0.3718, 0.02166, 0.5, 0.004785, 0.5, 0.0, 0.3733, 0.02714, 0.5, 0.004785, 0.3718, 0.02166, 0.3733, 0.02714, 0.5, 0.01046, 0.5, 0.004785, 0.3774, 0.04261, 0.3798, 0.05153, 0.5, 0.03571, 0.3774, 0.04261, 0.5, 0.03571, 0.5, 0.02647, 0.3774, 0.04261, 0.5, 0.01046, 0.3733, 0.02714, 0.3774, 0.04261, 0.5, 0.02647, 0.5, 0.01046, 0.2524, 0.07113, 0.25, 0.06699, 0.1464, 0.1464, 0.2524, 0.07113, 0.3706, 0.01704, 0.25, 0.06699, 0.2524, 0.07113, 0.3718, 0.02166, 0.3706, 0.01704, 0.2552, 0.07605, 0.3718, 0.02166, 0.2524, 0.07113, 0.2552, 0.07605, 0.3733, 0.02714, 0.3718, 0.02166, 0.2632, 0.08991, 0.3798, 0.05153, 0.3774, 0.04261, 0.2632, 0.08991, 0.1717, 0.1717, 0.2679, 0.09792, 0.2632, 0.08991, 0.2679, 0.09792, 0.3798, 0.05153, 0.2632, 0.08991, 0.3733, 0.02714, 0.2552, 0.07605, 0.2632, 0.08991, 0.3774, 0.04261, 0.3733, 0.02714, 0.1498, 0.1498, 0.2552, 0.07605, 0.2524, 0.07113, 0.1498, 0.1498, 0.2524, 0.07113, 0.1464, 0.1464, 0.1538, 0.1538, 0.2552, 0.07605, 0.1498, 0.1498, 0.1652, 0.1652, 0.1717, 0.1717, 0.2632, 0.08991, 0.1652, 0.1652, 0.2632, 0.08991, 0.2552, 0.07605, 0.1652, 0.1652, 0.2552, 0.07605, 0.1538, 0.1538, 0.07113, 0.2524, 0.1464, 0.1464, 0.06699, 0.25, 0.07113, 0.2524, 0.1498, 0.1498, 0.1464, 0.1464, 0.07113, 0.2524, 0.1538, 0.1538, 0.1498, 0.1498, 0.07605, 0.2552, 0.1538, 0.1538, 0.07113, 0.2524, 0.08991, 0.2632, 0.1538, 0.1538, 0.07605, 0.2552, 0.08991, 0.2632, 0.09792, 0.2679, 0.1717, 0.1717, 0.08991, 0.2632, 0.1717, 0.1717, 0.1652, 0.1652, 0.08991, 0.2632, 0.1652, 0.1652, 0.1538, 0.1538, 0.02166, 0.3718, 0.07113, 0.2524, 0.06699, 0.25, 0.02166, 0.3718, 0.06699, 0.25, 0.01704, 0.3706, 0.02714, 0.3733, 0.07605, 0.2552, 0.07113, 0.2524, 0.02714, 0.3733, 0.07113, 0.2524, 0.02166, 0.3718, 0.04261, 0.3774, 0.09792, 0.2679, 0.08991, 0.2632, 0.04261, 0.3774, 0.07605, 0.2552, 0.02714, 0.3733, 0.04261, 0.3774, 0.05153, 0.3798, 0.09792, 0.2679, 0.04261, 0.3774, 0.08991, 0.2632, 0.07605, 0.2552, 0.004785, 0.5, 0.02166, 0.3718, 0.01704, 0.3706, 0.004785, 0.5, 0.01704, 0.3706, 0.0, 0.5, 0.01046, 0.5, 0.02166, 0.3718, 0.004785, 0.5, 0.01046, 0.5, 0.02714, 0.3733, 0.02166, 0.3718, 0.02647, 0.5, 0.05153, 0.6202, 0.03571, 0.5, 0.02647, 0.5, 0.04261, 0.3774, 0.02714, 0.3733, 0.02647, 0.5, 0.03571, 0.5, 0.05153, 0.3798, 0.02647, 0.5, 0.05153, 0.3798, 0.04261, 0.3774, 0.02647, 0.5, 0.02714, 0.3733, 0.01046, 0.5, 0.02166, 0.6282, 0.004785, 0.5, 0.0, 0.5, 0.02166, 0.6282, 0.0, 0.5, 0.01704, 0.6294, 0.02714, 0.6267, 0.01046, 0.5, 0.004785, 0.5, 0.02714, 0.6267, 0.02647, 0.5, 0.01046, 0.5, 0.02714, 0.6267, 0.004785, 0.5, 0.02166, 0.6282, 0.04261, 0.6226, 0.05153, 0.6202, 0.02647, 0.5, 0.04261, 0.6226, 0.02647, 0.5, 0.02714, 0.6267, 0.07113, 0.7476, 0.02166, 0.6282, 0.01704, 0.6294, 0.07113, 0.7476, 0.02714, 0.6267, 0.02166, 0.6282, 0.07113, 0.7476, 0.01704, 0.6294, 0.06699, 0.75, 0.07605, 0.7448, 0.02714, 0.6267, 0.07113, 0.7476, 0.08991, 0.7368, 0.09792, 0.7321, 0.05153, 0.6202, 0.08991, 0.7368, 0.05153, 0.6202, 0.04261, 0.6226, 0.08991, 0.7368, 0.04261, 0.6226, 0.02714, 0.6267, 0.08991, 0.7368, 0.02714, 0.6267, 0.07605, 0.7448, 0.1498, 0.8502, 0.07113, 0.7476, 0.06699, 0.75, 0.1498, 0.8502, 0.07605, 0.7448, 0.07113, 0.7476, 0.1498, 0.8502, 0.1464, 0.8536, 0.25, 0.933, 0.1498, 0.8502, 0.06699, 0.75, 0.1464, 0.8536, 0.1538, 0.8462, 0.07605, 0.7448, 0.1498, 0.8502, 0.1652, 0.8348, 0.1717, 0.8283, 0.09792, 0.7321, 0.1652, 0.8348, 0.09792, 0.7321, 0.08991, 0.7368, 0.1652, 0.8348, 0.08991, 0.7368, 0.07605, 0.7448, 0.1652, 0.8348, 0.07605, 0.7448, 0.1538, 0.8462, 0.2524, 0.9289, 0.1498, 0.8502, 0.25, 0.933, 0.2552, 0.924, 0.1538, 0.8462, 0.1498, 0.8502, 0.2552, 0.924, 0.1498, 0.8502, 0.2524, 0.9289, 0.2632, 0.9101, 0.2679, 0.9021, 0.1717, 0.8283, 0.2632, 0.9101, 0.1717, 0.8283, 0.1652, 0.8348, 0.2632, 0.9101, 0.1652, 0.8348, 0.1538, 0.8462, 0.2632, 0.9101, 0.1538, 0.8462, 0.2552, 0.924, 0.3718, 0.9783, 0.3706, 0.983, 0.5, 1.0, 0.3718, 0.9783, 0.25, 0.933, 0.3706, 0.983, 0.3718, 0.9783, 0.2524, 0.9289, 0.25, 0.933, 0.3733, 0.9729, 0.2552, 0.924, 0.2524, 0.9289, 0.3733, 0.9729, 0.2524, 0.9289, 0.3718, 0.9783, 0.3774, 0.9574, 0.3798, 0.9485, 0.2679, 0.9021, 0.3774, 0.9574, 0.2679, 0.9021, 0.2632, 0.9101, 0.3774, 0.9574, 0.2632, 0.9101, 0.2552, 0.924, 0.3774, 0.9574, 0.2552, 0.924, 0.3733, 0.9729, 0.5, 0.9952, 0.3718, 0.9783, 0.5, 1.0, 0.5, 0.9895, 0.3733, 0.9729, 0.3718, 0.9783, 0.5, 0.9895, 0.3718, 0.9783, 0.5, 0.9952, 0.5, 0.9735, 0.5, 0.9643, 0.3798, 0.9485, 0.5, 0.9735, 0.3733, 0.9729, 0.5, 0.9895, 0.5, 0.9735, 0.3798, 0.9485, 0.3774, 0.9574, 0.5, 0.9735, 0.3774, 0.9574, 0.3733, 0.9729, 0.6282, 0.9783, 0.5, 1.0, 0.6294, 0.983, 0.6282, 0.9783, 0.5, 0.9952, 0.5, 1.0, 0.6267, 0.9729, 0.5, 0.9895, 0.5, 0.9952, 0.6267, 0.9729, 0.5, 0.9952, 0.6282, 0.9783, 0.6226, 0.9574, 0.6202, 0.9485, 0.5, 0.9643, 0.6226, 0.9574, 0.5, 0.9643, 0.5, 0.9735, 0.6226, 0.9574, 0.5, 0.9735, 0.5, 0.9895, 0.6226, 0.9574, 0.5, 0.9895, 0.6267, 0.9729, 0.7476, 0.9289, 0.6294, 0.983, 0.75, 0.933, 0.7476, 0.9289, 0.6282, 0.9783, 0.6294, 0.983, 0.7448, 0.924, 0.6267, 0.9729, 0.6282, 0.9783, 0.7448, 0.924, 0.6282, 0.9783, 0.7476, 0.9289, 0.7368, 0.9101, 0.7321, 0.9021, 0.6202, 0.9485, 0.7368, 0.9101, 0.6202, 0.9485, 0.6226, 0.9574, 0.7368, 0.9101, 0.6226, 0.9574, 0.6267, 0.9729, 0.7368, 0.9101, 0.6267, 0.9729, 0.7448, 0.924, 0.8502, 0.8502, 0.8536, 0.8536, 0.933, 0.75, 0.8502, 0.8502, 0.75, 0.933, 0.8536, 0.8536, 0.8502, 0.8502, 0.7476, 0.9289, 0.75, 0.933, 0.8462, 0.8462, 0.7448, 0.924, 0.7476, 0.9289, 0.8462, 0.8462, 0.7476, 0.9289, 0.8502, 0.8502, 0.8348, 0.8348, 0.8283, 0.8283, 0.7321, 0.9021, 0.8348, 0.8348, 0.7448, 0.924, 0.8462, 0.8462, 0.8348, 0.8348, 0.7321, 0.9021, 0.7368, 0.9101, 0.8348, 0.8348, 0.7368, 0.9101, 0.7448, 0.924, 0.9289, 0.7476, 0.8502, 0.8502, 0.933, 0.75, 0.924, 0.7448, 0.8502, 0.8502, 0.9289, 0.7476, 0.924, 0.7448, 0.8462, 0.8462, 0.8502, 0.8502, 0.9101, 0.7368, 0.8348, 0.8348, 0.8462, 0.8462, 0.9101, 0.7368, 0.9021, 0.7321, 0.8283, 0.8283, 0.9101, 0.7368, 0.8283, 0.8283, 0.8348, 0.8348, 0.9101, 0.7368, 0.8462, 0.8462, 0.924, 0.7448, 0.9783, 0.6282, 0.933, 0.75, 0.983, 0.6294, 0.9783, 0.6282, 0.9988, 0.5, 0.9952, 0.5, 0.9783, 0.6282, 0.9289, 0.7476, 0.933, 0.75, 0.9783, 0.6282, 0.983, 0.6294, 0.9988, 0.5, 0.9729, 0.6267, 0.924, 0.7448, 0.9289, 0.7476, 0.9729, 0.6267, 0.9783, 0.6282, 0.9952, 0.5, 0.9729, 0.6267, 0.9952, 0.5, 0.9895, 0.5, 0.9729, 0.6267, 0.9895, 0.5, 0.9821, 0.5, 0.9729, 0.6267, 0.9289, 0.7476, 0.9783, 0.6282, 0.9574, 0.6226, 0.9643, 0.5, 0.9485, 0.6202, 0.9574, 0.6226, 0.9485, 0.6202, 0.9021, 0.7321, 0.9574, 0.6226, 0.9021, 0.7321, 0.9101, 0.7368, 0.9574, 0.6226, 0.9101, 0.7368, 0.924, 0.7448, 0.9574, 0.6226, 0.9729, 0.6267, 0.9821, 0.5, 0.9574, 0.6226, 0.9821, 0.5, 0.9735, 0.5, 0.9574, 0.6226, 0.9735, 0.5, 0.9643, 0.5, 0.9574, 0.6226, 0.924, 0.7448, 0.9729, 0.6267, 0.983, 0.6294, 0.9988, 0.5, 1.0, 0.5, 0.9485, 0.6202, 0.9643, 0.5, 0.9735, 0.5, 0.9988, 0.5, 0.983, 0.3706, 1.0, 0.5, 0.9643, 0.5, 0.9485, 0.3798, 0.9735, 0.5, 0.9783, 0.6282, 0.9952, 0.5, 0.9988, 0.5, 0.9783, 0.6282, 0.9895, 0.5, 0.9952, 0.5, 0.9783, 0.6282, 0.9988, 0.5, 0.983, 0.6294, 0.9657, 0.6248, 0.9821, 0.5, 0.9895, 0.5, 0.9657, 0.6248, 0.9735, 0.5, 0.9821, 0.5, 0.9657, 0.6248, 0.9895, 0.5, 0.9783, 0.6282, 0.9657, 0.6248, 0.9485, 0.6202, 0.9735, 0.5, 0.9289, 0.7476, 0.983, 0.6294, 0.933, 0.75, 0.9289, 0.7476, 0.9783, 0.6282, 0.983, 0.6294, 0.9175, 0.7411, 0.9485, 0.6202, 0.9657, 0.6248, 0.9175, 0.7411, 0.9657, 0.6248, 0.9783, 0.6282, 0.9175, 0.7411, 0.9783, 0.6282, 0.9289, 0.7476, 0.9175, 0.7411, 0.9021, 0.7321, 0.9485, 0.6202, 0.8502, 0.8502, 0.933, 0.75, 0.8536, 0.8536, 0.8502, 0.8502, 0.9289, 0.7476, 0.933, 0.75, 0.8409, 0.8409, 0.8283, 0.8283, 0.9021, 0.7321, 0.8409, 0.8409, 0.7321, 0.9021, 0.8283, 0.8283, 0.8409, 0.8409, 0.9175, 0.7411, 0.9289, 0.7476, 0.8409, 0.8409, 0.9021, 0.7321, 0.9175, 0.7411, 0.8409, 0.8409, 0.9289, 0.7476, 0.8502, 0.8502, 0.7476, 0.9289, 0.8536, 0.8536, 0.75, 0.933, 0.7476, 0.9289, 0.8502, 0.8502, 0.8536, 0.8536, 0.7411, 0.9175, 0.8409, 0.8409, 0.8502, 0.8502, 0.7411, 0.9175, 0.8502, 0.8502, 0.7476, 0.9289, 0.7411, 0.9175, 0.7321, 0.9021, 0.8409, 0.8409, 0.6282, 0.9783, 0.75, 0.933, 0.6294, 0.983, 0.6282, 0.9783, 0.7476, 0.9289, 0.75, 0.933, 0.6248, 0.9657, 0.6202, 0.9485, 0.7321, 0.9021, 0.6248, 0.9657, 0.7411, 0.9175, 0.7476, 0.9289, 0.6248, 0.9657, 0.7476, 0.9289, 0.6282, 0.9783, 0.6248, 0.9657, 0.7321, 0.9021, 0.7411, 0.9175, 0.5, 0.9952, 0.6294, 0.983, 0.5, 1.0, 0.5, 0.9952, 0.6282, 0.9783, 0.6294, 0.983, 0.5, 0.9821, 0.5, 0.9643, 0.6202, 0.9485, 0.5, 0.9821, 0.6248, 0.9657, 0.6282, 0.9783, 0.5, 0.9821, 0.6282, 0.9783, 0.5, 0.9952, 0.5, 0.9821, 0.6202, 0.9485, 0.6248, 0.9657, 0.3718, 0.9783, 0.5, 1.0, 0.3706, 0.983, 0.3718, 0.9783, 0.3706, 0.983, 0.25, 0.933, 0.3718, 0.9783, 0.5, 0.9952, 0.5, 1.0, 0.3752, 0.9657, 0.5, 0.9821, 0.5, 0.9952, 0.3752, 0.9657, 0.5, 0.9643, 0.5, 0.9821, 0.3752, 0.9657, 0.3798, 0.9485, 0.5, 0.9643, 0.3752, 0.9657, 0.5, 0.9952, 0.3718, 0.9783, 0.2524, 0.9289, 0.3718, 0.9783, 0.25, 0.933, 0.2524, 0.9289, 0.3752, 0.9657, 0.3718, 0.9783, 0.2589, 0.9175, 0.3798, 0.9485, 0.3752, 0.9657, 0.2589, 0.9175, 0.2679, 0.9021, 0.3798, 0.9485, 0.2589, 0.9175, 0.3752, 0.9657, 0.2524, 0.9289, 0.1498, 0.8502, 0.25, 0.933, 0.1464, 0.8536, 0.1498, 0.8502, 0.2524, 0.9289, 0.25, 0.933, 0.1591, 0.8409, 0.2589, 0.9175, 0.2524, 0.9289, 0.1591, 0.8409, 0.2524, 0.9289, 0.1498, 0.8502, 0.1591, 0.8409, 0.1717, 0.8283, 0.2679, 0.9021, 0.1591, 0.8409, 0.2679, 0.9021, 0.2589, 0.9175, 0.07113, 0.7476, 0.1464, 0.8536, 0.06699, 0.75, 0.07113, 0.7476, 0.1591, 0.8409, 0.1498, 0.8502, 0.07113, 0.7476, 0.1498, 0.8502, 0.1464, 0.8536, 0.08245, 0.7411, 0.1717, 0.8283, 0.1591, 0.8409, 0.08245, 0.7411, 0.09792, 0.7321, 0.1717, 0.8283, 0.08245, 0.7411, 0.05153, 0.6202, 0.09792, 0.7321, 0.08245, 0.7411, 0.1591, 0.8409, 0.07113, 0.7476, 0.02166, 0.6282, 0.06699, 0.75, 0.01704, 0.6294, 0.02166, 0.6282, 0.07113, 0.7476, 0.06699, 0.75, 0.03429, 0.6248, 0.08245, 0.7411, 0.07113, 0.7476, 0.03429, 0.6248, 0.05153, 0.6202, 0.08245, 0.7411, 0.03429, 0.6248, 0.07113, 0.7476, 0.02166, 0.6282, 0.004785, 0.5, 0.02166, 0.6282, 0.01704, 0.6294, 0.004785, 0.5, 0.01704, 0.6294, 0.0, 0.5, 0.01786, 0.5, 0.02166, 0.6282, 0.004785, 0.5, 0.01786, 0.5, 0.03429, 0.6248, 0.02166, 0.6282, 0.01786, 0.5, 0.03571, 0.5, 0.05153, 0.6202, 0.01786, 0.5, 0.05153, 0.3798, 0.03571, 0.5, 0.01786, 0.5, 0.05153, 0.6202, 0.03429, 0.6248, 0.02166, 0.3718, 0.0, 0.5, 0.01704, 0.3706, 0.02166, 0.3718, 0.004785, 0.5, 0.0, 0.5, 0.02166, 0.3718, 0.01786, 0.5, 0.004785, 0.5, 0.03429, 0.3752, 0.05153, 0.3798, 0.01786, 0.5, 0.03429, 0.3752, 0.01786, 0.5, 0.02166, 0.3718, 0.07113, 0.2524, 0.01704, 0.3706, 0.06699, 0.25, 0.07113, 0.2524, 0.02166, 0.3718, 0.01704, 0.3706, 0.08245, 0.2589, 0.02166, 0.3718, 0.07113, 0.2524, 0.08245, 0.2589, 0.09792, 0.2679, 0.05153, 0.3798, 0.08245, 0.2589, 0.05153, 0.3798, 0.03429, 0.3752, 0.08245, 0.2589, 0.03429, 0.3752, 0.02166, 0.3718, 0.1498, 0.1498, 0.06699, 0.25, 0.1464, 0.1464, 0.1498, 0.1498, 0.07113, 0.2524, 0.06699, 0.25, 0.1498, 0.1498, 0.08245, 0.2589, 0.07113, 0.2524, 0.1591, 0.1591, 0.08245, 0.2589, 0.1498, 0.1498, 0.1591, 0.1591, 0.1717, 0.1717, 0.09792, 0.2679, 0.1591, 0.1591, 0.09792, 0.2679, 0.08245, 0.2589, 0.2524, 0.07113, 0.1464, 0.1464, 0.25, 0.06699, 0.2524, 0.07113, 0.1498, 0.1498, 0.1464, 0.1464, 0.2589, 0.08245, 0.1717, 0.1717, 0.1591, 0.1591, 0.2589, 0.08245, 0.1498, 0.1498, 0.2524, 0.07113, 0.2589, 0.08245, 0.1591, 0.1591, 0.1498, 0.1498, 0.2589, 0.08245, 0.2679, 0.09792, 0.1717, 0.1717, 0.3718, 0.02166, 0.25, 0.06699, 0.3706, 0.01704, 0.3718, 0.02166, 0.3706, 0.01704, 0.5, 0.0, 0.3718, 0.02166, 0.2524, 0.07113, 0.25, 0.06699, 0.3752, 0.03429, 0.2679, 0.09792, 0.2589, 0.08245, 0.3752, 0.03429, 0.2524, 0.07113, 0.3718, 0.02166, 0.3752, 0.03429, 0.2589, 0.08245, 0.2524, 0.07113, 0.3752, 0.03429, 0.3798, 0.05153, 0.2679, 0.09792, 0.3752, 0.03429, 0.5, 0.03571, 0.3798, 0.05153, 0.5, 0.004785, 0.3718, 0.02166, 0.5, 0.0, 0.5, 0.004785, 0.5, 0.0, 0.6294, 0.01704, 0.5, 0.01786, 0.3752, 0.03429, 0.3718, 0.02166, 0.5, 0.01786, 0.5, 0.03571, 0.3752, 0.03429, 0.5, 0.01786, 0.3718, 0.02166, 0.5, 0.004785, 0.6282, 0.02166, 0.5, 0.004785, 0.6294, 0.01704, 0.6248, 0.03429, 0.5, 0.03571, 0.5, 0.01786, 0.6248, 0.03429, 0.5, 0.01786, 0.5, 0.004785, 0.6248, 0.03429, 0.5, 0.004785, 0.6282, 0.02166, 0.6248, 0.03429, 0.6202, 0.05153, 0.5, 0.03571, 0.7476, 0.07113, 0.6294, 0.01704, 0.75, 0.06699, 0.7476, 0.07113, 0.75, 0.06699, 0.8536, 0.1464, 0.7476, 0.07113, 0.6282, 0.02166, 0.6294, 0.01704, 0.7411, 0.08245, 0.6248, 0.03429, 0.6282, 0.02166, 0.7411, 0.08245, 0.6282, 0.02166, 0.7476, 0.07113, 0.7411, 0.08245, 0.6202, 0.05153, 0.6248, 0.03429, 0.7411, 0.08245, 0.7321, 0.09792, 0.6202, 0.05153, 0.7411, 0.08245, 0.8283, 0.1717, 0.7321, 0.09792, 0.8502, 0.1498, 0.8536, 0.1464, 0.933, 0.25, 0.8502, 0.1498, 0.7476, 0.07113, 0.8536, 0.1464, 0.8409, 0.1591, 0.7411, 0.08245, 0.7476, 0.07113, 0.8409, 0.1591, 0.8283, 0.1717, 0.7411, 0.08245, 0.8409, 0.1591, 0.7476, 0.07113, 0.8502, 0.1498, 0.9289, 0.2524, 0.8502, 0.1498, 0.933, 0.25, 0.9175, 0.2589, 0.8283, 0.1717, 0.8409, 0.1591, 0.9175, 0.2589, 0.8409, 0.1591, 0.8502, 0.1498, 0.9175, 0.2589, 0.9021, 0.2679, 0.8283, 0.1717, 0.9175, 0.2589, 0.9485, 0.3798, 0.9021, 0.2679, 0.9175, 0.2589, 0.8502, 0.1498, 0.9289, 0.2524, 0.9783, 0.3718, 0.933, 0.25, 0.983, 0.3706, 0.9783, 0.3718, 0.9988, 0.5, 0.9952, 0.5, 0.9783, 0.3718, 0.9952, 0.5, 0.9895, 0.5, 0.9783, 0.3718, 0.9289, 0.2524, 0.933, 0.25, 0.9783, 0.3718, 0.983, 0.3706, 0.9988, 0.5, 0.9657, 0.3752, 0.9895, 0.5, 0.9821, 0.5, 0.9657, 0.3752, 0.9821, 0.5, 0.9735, 0.5, 0.9657, 0.3752, 0.9485, 0.3798, 0.9175, 0.2589, 0.9657, 0.3752, 0.9175, 0.2589, 0.9289, 0.2524, 0.9657, 0.3752, 0.9289, 0.2524, 0.9783, 0.3718, 0.9657, 0.3752, 0.9783, 0.3718, 0.9895, 0.5, 0.9657, 0.3752, 0.9735, 0.5, 0.9485, 0.3798, 0.6294, 0.01704, 0.5, 0.0, 0.3706, 0.01704, 0.01704, 0.6294, 0.01704, 0.3706, 0.0, 0.5, 0.01704, 0.6294, 0.06699, 0.25, 0.01704, 0.3706, 0.01704, 0.6294, 0.1464, 0.1464, 0.06699, 0.25, 0.933, 0.25, 0.75, 0.06699, 0.6294, 0.01704, 0.933, 0.25, 0.8536, 0.1464, 0.75, 0.06699, 0.25, 0.933, 0.06699, 0.75, 0.1464, 0.8536, 0.25, 0.933, 0.01704, 0.6294, 0.06699, 0.75, 1.0, 0.5, 0.983, 0.3706, 0.933, 0.25, 1.0, 0.5, 0.933, 0.25, 0.6294, 0.01704, 0.5, 1.0, 0.25, 0.933, 0.3706, 0.983, 0.6294, 0.983, 0.01704, 0.6294, 0.25, 0.933, 0.6294, 0.983, 0.25, 0.933, 0.5, 1.0, 0.8536, 0.8536, 0.983, 0.6294, 1.0, 0.5, 0.8536, 0.8536, 0.933, 0.75, 0.983, 0.6294, 0.8536, 0.8536, 0.6294, 0.983, 0.75, 0.933, 0.8536, 0.8536, 0.25, 0.06699, 0.1464, 0.1464, 0.8536, 0.8536, 0.3706, 0.01704, 0.25, 0.06699, 0.8536, 0.8536, 0.6294, 0.01704, 0.3706, 0.01704, 0.8536, 0.8536, 0.1464, 0.1464, 0.01704, 0.6294, 0.8536, 0.8536, 0.01704, 0.6294, 0.6294, 0.983, 0.8536, 0.8536, 1.0, 0.5, 0.6294, 0.01704, 0.6294, 0.01704, 0.3706, 0.01704, 0.5, 0.0, 0.01704, 0.6294, 0.0, 0.5, 0.01704, 0.3706, 0.01704, 0.6294, 0.01704, 0.3706, 0.06699, 0.25, 0.01704, 0.6294, 0.06699, 0.25, 0.1464, 0.1464, 0.933, 0.25, 0.6294, 0.01704, 0.75, 0.06699, 0.933, 0.25, 0.75, 0.06699, 0.8536, 0.1464, 0.25, 0.933, 0.1464, 0.8536, 0.06699, 0.75, 0.25, 0.933, 0.06699, 0.75, 0.01704, 0.6294, 1.0, 0.5, 0.933, 0.25, 0.983, 0.3706, 1.0, 0.5, 0.6294, 0.01704, 0.933, 0.25, 0.5, 1.0, 0.3706, 0.983, 0.25, 0.933, 0.6294, 0.983, 0.25, 0.933, 0.01704, 0.6294, 0.6294, 0.983, 0.5, 1.0, 0.25, 0.933, 0.8536, 0.8536, 1.0, 0.5, 0.983, 0.6294, 0.8536, 0.8536, 0.983, 0.6294, 0.933, 0.75, 0.8536, 0.8536, 0.75, 0.933, 0.6294, 0.983, 0.8536, 0.8536, 0.1464, 0.1464, 0.25, 0.06699, 0.8536, 0.8536, 0.25, 0.06699, 0.3706, 0.01704, 0.8536, 0.8536, 0.3706, 0.01704, 0.6294, 0.01704, 0.8536, 0.8536, 0.01704, 0.6294, 0.1464, 0.1464, 0.8536, 0.8536, 0.6294, 0.983, 0.01704, 0.6294, 0.8536, 0.8536, 0.6294, 0.01704, 1.0, 0.5])
me_shape_9_indexedfaceset.materials.append(mat_plastic_matte_black)
me_shape_9_indexedfaceset.materials.append(mat_aluminum_lathed)
me_shape_9_indexedfaceset.materials.append(mat_metal_pins)
me_shape_9_indexedfaceset.update()

# ---- objects
ob_shape_9_indexedfaceset = bpy.data.objects.new('SHAPE_9_IndexedFaceSet', me_shape_9_indexedfaceset)

# ---- transforms, parenting, visibility, modifiers, constraints
ob_shape_9_indexedfaceset.location = (0.0, 0.0, 0.0)
ob_shape_9_indexedfaceset.scale = (2.54, 2.54, 2.54)
_m = ob_shape_9_indexedfaceset.modifiers.new('Bevel', 'BEVEL')
_m.segments = 3
_m = ob_shape_9_indexedfaceset.modifiers.new('Auto Smooth', 'NODES')
_m.node_group = ng_auto_smooth
_gi = [s.identifier for s in ng_auto_smooth.interface.items_tree if s.item_type == 'SOCKET' and s.in_out == 'INPUT']
_m[_gi[1]] = 0.5236  # Angle

# ---- collection membership
col_collection.objects.link(ob_shape_9_indexedfaceset)

# ---- scene / render settings (as saved in the file)
scene.frame_start = 1; scene.frame_end = 250; scene.frame_set(1)
scene.render.engine = 'BLENDER_EEVEE_NEXT'
scene.cycles.sampling_pattern = 'TABULATED_SOBOL'
scene.cycles.use_light_tree = False
scene.view_settings.view_transform = 'Filmic'
bpy.context.view_layer.update()

# ---- added for rendering (the .blend has no active camera and no usable light): camera, sun
cam_auto = bpy.data.cameras.new('AutoCamera')
cam_auto.lens = 50.0
cam_auto.sensor_width = 36.0
cam_auto.clip_end = 1000.0
ob_auto_camera = bpy.data.objects.new('AutoCamera', cam_auto)
scene.collection.objects.link(ob_auto_camera)
ob_auto_camera.location = (8.31416, -9.97699, 9.40133)
ob_auto_camera.rotation_euler = (1.09748, -7.21219e-08, 0.694738)
scene.camera = ob_auto_camera
light_auto_sun = bpy.data.lights.new('AutoSun', 'SUN')
light_auto_sun.energy = 3.0
light_auto_sun.angle = 0.0523599
ob_auto_sun = bpy.data.objects.new('AutoSun', light_auto_sun)
scene.collection.objects.link(ob_auto_sun)
ob_auto_sun.rotation_euler = (0.872665, 0.174533, 0.523599)
bpy.context.view_layer.update()
